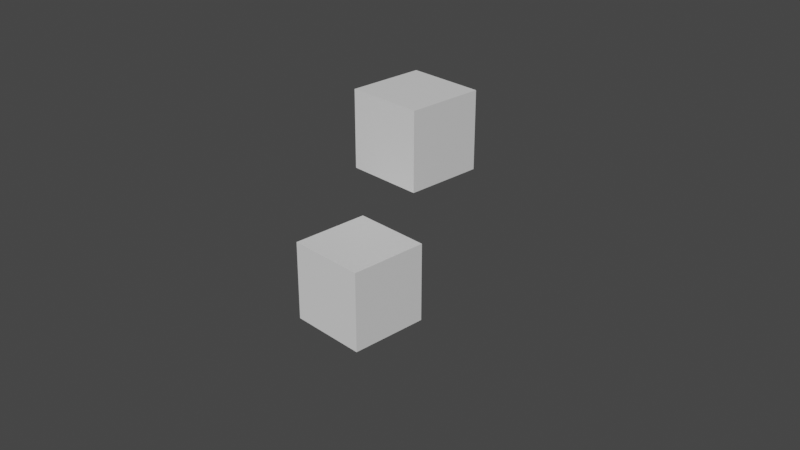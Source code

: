 # Source: twoCubes.blend  (saved by Blender 3.3.6; exported with 4.5.12 LTS)
import bpy
from mathutils import Matrix  # noqa: F401  (used for matrix-valued properties, if any)

bpy.ops.wm.read_factory_settings(use_empty=True)
scene = bpy.context.scene
scene.name = 'Scene'

# ---- collections
col_collection = bpy.data.collections.new('Collection'); scene.collection.children.link(col_collection)

# ---- materials (node trees are filled in below, after node groups)
mat_material = bpy.data.materials.new('Material')
mat_material.alpha_threshold = 0.0
mat_material.use_transparent_shadow = False
mat_material.roughness = 0.5
mat_material.line_color = (0.0, 0.0, 0.0, 1.0)

# ---- material node trees
mat_material.use_nodes = True; mat_material.node_tree.nodes.clear()
_N = mat_material.node_tree.nodes; _L = mat_material.node_tree.links
n0 = _N.new('ShaderNodeOutputMaterial'); n0.name = 'Material Output'; n0.location = (300, 300)
n1 = _N.new('ShaderNodeBsdfPrincipled'); n1.name = 'Principled BSDF'; n1.location = (10, 300)
n1.distribution = 'GGX'
n1.subsurface_method = 'RANDOM_WALK_SKIN'
n1.inputs[3].default_value = 1.45
n1.inputs[27].default_value = (0.0, 0.0, 0.0, 1.0)
n1.inputs[28].default_value = 1.0
_L.new(n1.outputs[0], n0.inputs[0])
n0.is_active_output = True

# ---- world
world_world = bpy.data.worlds.new('World'); scene.world = world_world
world_world.use_nodes = True; world_world.node_tree.nodes.clear()
_N = world_world.node_tree.nodes; _L = world_world.node_tree.links
n0 = _N.new('ShaderNodeOutputWorld'); n0.name = 'World Output'; n0.location = (300, 300)
n1 = _N.new('ShaderNodeBackground'); n1.name = 'Background'; n1.location = (10, 300)
n1.inputs[0].default_value = (0.05088, 0.05088, 0.05088, 1.0)
_L.new(n1.outputs[0], n0.inputs[0])
n0.is_active_output = True
world_world.color = (0.05088, 0.05088, 0.05088)
world_world.use_sun_shadow = False
world_world.sun_shadow_jitter_overblur = 0.0

# ---- cameras
cam_camera = bpy.data.cameras.new('Camera')
cam_camera.clip_end = 100.0
cam_camera.ortho_scale = 7.314

# ---- meshes
me_cube = bpy.data.meshes.new('Cube')
me_cube.from_pydata([(1.0, 1.0, 1.0), (1.0, 1.0, -1.0), (1.0, -1.0, 1.0), (1.0, -1.0, -1.0), (-1.0, 1.0, 1.0), (-1.0, 1.0, -1.0), (-1.0, -1.0, 1.0), (-1.0, -1.0, -1.0)], [], [(0, 4, 6, 2), (3, 2, 6, 7), (7, 6, 4, 5), (5, 1, 3, 7), (1, 0, 2, 3), (5, 4, 0, 1)])
_uv = me_cube.uv_layers.new(name='UVMap')
_uv.uv.foreach_set('vector', [0.625, 0.5, 0.875, 0.5, 0.875, 0.75, 0.625, 0.75, 0.375, 0.75, 0.625, 0.75, 0.625, 1.0, 0.375, 1.0, 0.375, 0.0, 0.625, 0.0, 0.625, 0.25, 0.375, 0.25, 0.125, 0.5, 0.375, 0.5, 0.375, 0.75, 0.125, 0.75, 0.375, 0.5, 0.625, 0.5, 0.625, 0.75, 0.375, 0.75, 0.375, 0.25, 0.625, 0.25, 0.625, 0.5, 0.375, 0.5])
me_cube.materials.append(mat_material)
me_cube.use_mirror_vertex_groups = False
me_cube.update()
me_cube_001 = bpy.data.meshes.new('Cube.001')
me_cube_001.from_pydata([(1.0, 1.0, 1.0), (1.0, 1.0, -1.0), (1.0, -1.0, 1.0), (1.0, -1.0, -1.0), (-1.0, 1.0, 1.0), (-1.0, 1.0, -1.0), (-1.0, -1.0, 1.0), (-1.0, -1.0, -1.0)], [], [(0, 4, 6, 2), (3, 2, 6, 7), (7, 6, 4, 5), (5, 1, 3, 7), (1, 0, 2, 3), (5, 4, 0, 1)])
_uv = me_cube_001.uv_layers.new(name='UVMap')
_uv.uv.foreach_set('vector', [0.625, 0.5, 0.875, 0.5, 0.875, 0.75, 0.625, 0.75, 0.375, 0.75, 0.625, 0.75, 0.625, 1.0, 0.375, 1.0, 0.375, 0.0, 0.625, 0.0, 0.625, 0.25, 0.375, 0.25, 0.125, 0.5, 0.375, 0.5, 0.375, 0.75, 0.125, 0.75, 0.375, 0.5, 0.625, 0.5, 0.625, 0.75, 0.375, 0.75, 0.375, 0.25, 0.625, 0.25, 0.625, 0.5, 0.375, 0.5])
me_cube_001.materials.append(mat_material)
me_cube_001.use_mirror_vertex_groups = False
me_cube_001.update()

# ---- objects
ob_cube = bpy.data.objects.new('Cube', me_cube)
ob_camera = bpy.data.objects.new('Camera', cam_camera)
ob_cube_001 = bpy.data.objects.new('Cube.001', me_cube_001)

# ---- transforms, parenting, visibility, modifiers, constraints
ob_cube.location = (-0.142, -0.4196, -0.627)
ob_cube.scale = (0.4462, 0.4462, 0.4462)
ob_cube.lock_rotations_4d = False
ob_cube.empty_display_type = 'ARROWS'
ob_cube.lineart.crease_threshold = 0.0
ob_camera.location = (7.359, -6.926, 4.958)
ob_camera.rotation_euler = (1.109, 0.0, 0.8149)
ob_camera.lock_rotations_4d = False
ob_camera.empty_display_type = 'ARROWS'
ob_camera.color = (0.0, 0.0, 0.0, 0.0)
ob_camera.display_type = 'WIRE'
ob_camera.lineart.crease_threshold = 0.0
ob_cube_001.location = (-0.511, 0.7104, 0.6272)
ob_cube_001.scale = (0.4462, 0.4462, 0.4462)
ob_cube_001.lock_rotations_4d = False
ob_cube_001.empty_display_type = 'ARROWS'
ob_cube_001.lineart.crease_threshold = 0.0

# ---- collection membership
col_collection.objects.link(ob_cube)
col_collection.objects.link(ob_camera)
col_collection.objects.link(ob_cube_001)

# ---- scene / render settings (as saved in the file)
scene.camera = ob_camera
scene.frame_start = 1; scene.frame_end = 250; scene.frame_set(1)
scene.render.engine = 'BLENDER_EEVEE_NEXT'
scene.cycles.sampling_pattern = 'TABULATED_SOBOL'
scene.cycles.use_light_tree = False
scene.view_settings.view_transform = 'Filmic'
bpy.context.view_layer.update()

# ---- added for rendering (the .blend has no usable light): sun
light_auto_sun = bpy.data.lights.new('AutoSun', 'SUN')
light_auto_sun.energy = 3.0
light_auto_sun.angle = 0.0523599
ob_auto_sun = bpy.data.objects.new('AutoSun', light_auto_sun)
scene.collection.objects.link(ob_auto_sun)
ob_auto_sun.rotation_euler = (0.872665, 0.174533, 0.523599)
bpy.context.view_layer.update()
